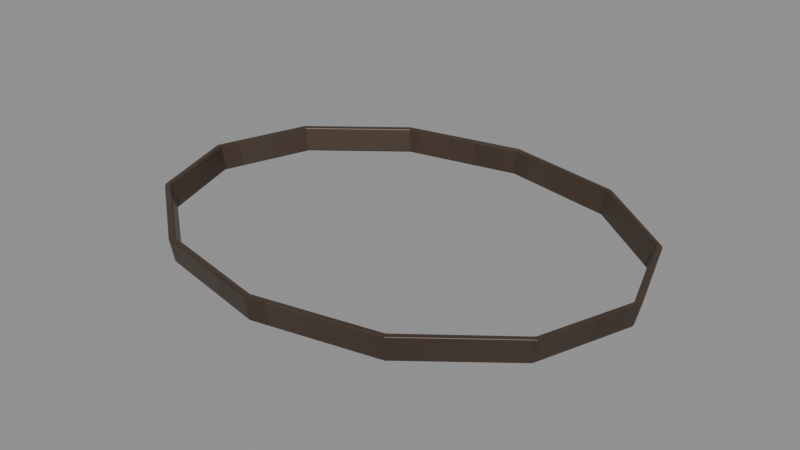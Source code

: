 # Source: Lower-hoop.blend  (saved by Blender 4.3.34; exported with 4.5.12 LTS)
import bpy
from mathutils import Matrix  # noqa: F401  (used for matrix-valued properties, if any)

bpy.ops.wm.read_factory_settings(use_empty=True)
scene = bpy.context.scene
scene.name = 'Isolated part'

# ---- collections
col_part_lower_hoop = bpy.data.collections.new('Part.Lower-hoop'); scene.collection.children.link(col_part_lower_hoop)

# ---- images (referenced by path relative to the original .blend; pixels are not part of the script)
import os
ASSET_DIR = os.environ.get("B2B_ASSET_DIR", "")  # directory of the original .blend (textures are referenced by path, not embedded)
HERE = os.path.dirname(os.path.abspath(__file__))  # packed textures are extracted next to this script under _unpacked/

def load_image(name, relpath, width, height, colorspace="sRGB"):
    """Load a texture the original file referenced (path relative to the .blend, or extracted next to this script)."""
    p = next((c for c in (os.path.join(HERE, relpath), os.path.join(ASSET_DIR, relpath)) if relpath and os.path.exists(c)), "")
    if p:
        img = bpy.data.images.load(p, check_existing=True)
        img.name = name
    else:  # same state as the original file: an image datablock whose file is absent (Cycles renders it pink)
        img = bpy.data.images.new(name, width, height)
        img.source = "FILE"
        img.filepath = "//" + (relpath or name)
    img.colorspace_settings.name = colorspace
    return img
img_minecraft___iron = load_image('Minecraft • Iron', '_unpacked/Iron.b05c8492.png', 64, 64, 'sRGB')

# ---- materials (node trees are filled in below, after node groups)
mat_minecraft___iron = bpy.data.materials.new('Minecraft / Iron')
mat_minecraft___iron.diffuse_color = (0.302, 0.251, 0.2078, 1.0)

# ---- material node trees
mat_minecraft___iron.use_nodes = True; mat_minecraft___iron.node_tree.nodes.clear()
_N = mat_minecraft___iron.node_tree.nodes; _L = mat_minecraft___iron.node_tree.links
n0 = _N.new('ShaderNodeBsdfPrincipled'); n0.name = 'Principled BSDF'; n0.location = (10, 300)
n0.inputs[1].default_value = 0.37
n0.inputs[2].default_value = 0.42
n1 = _N.new('ShaderNodeOutputMaterial'); n1.name = 'Material Output'; n1.location = (300, 300)
n2 = _N.new('ShaderNodeTexImage'); n2.name = 'Image Texture'; n2.location = (-580, 280)
n2.image = img_minecraft___iron
n2.interpolation = 'Closest'
_L.new(n0.outputs[0], n1.inputs[0])
_L.new(n2.outputs[0], n0.inputs[0])
n1.is_active_output = True

# ---- meshes
me_oakwashtub_lower_hoop_001 = bpy.data.meshes.new('OakWashTub.Lower-hoop.001')
me_oakwashtub_lower_hoop_001.from_pydata([(0.2956, 0.0, 0.0), (0.256, 0.1156, 0.0), (0.1478, 0.2002, 0.0), (7.451e-09, 0.2311, 0.0), (-0.1478, 0.2002, 0.0), (-0.256, 0.1156, 0.0), (-0.2956, 2.831e-17, 0.0), (-0.256, -0.1156, 0.0), (-0.1478, -0.2002, 0.0), (7.451e-09, -0.2311, 0.0), (0.1478, -0.2002, 0.0), (0.256, -0.1156, 0.0), (0.3031, 0.0, 0.031), (0.2625, 0.1179, 0.031), (0.1516, 0.2042, 0.031), (7.451e-09, 0.2358, 0.031), (-0.1516, 0.2042, 0.031), (-0.2625, 0.1179, 0.031), (-0.3031, 2.887e-17, 0.031), (-0.2625, -0.1179, 0.031), (-0.1516, -0.2042, 0.031), (7.451e-09, -0.2358, 0.031), (0.1516, -0.2042, 0.031), (0.2625, -0.1179, 0.031), (0.2951, 0.0, 0.031), (0.2556, 0.1139, 0.031), (0.1476, 0.1972, 0.031), (7.451e-09, 0.2278, 0.031), (-0.1476, 0.1972, 0.031), (-0.2556, 0.1139, 0.031), (-0.2951, 2.789e-17, 0.031), (-0.2556, -0.1139, 0.031), (-0.1476, -0.1972, 0.031), (7.451e-09, -0.2278, 0.031), (0.1476, -0.1972, 0.031), (0.2556, -0.1139, 0.031), (0.2876, 0.0, 0.0), (0.249, 0.1116, 0.0), (0.1438, 0.1932, 0.0), (7.451e-09, 0.2231, 0.0), (-0.1438, 0.1932, 0.0), (-0.249, 0.1116, 0.0), (-0.2876, 2.733e-17, 0.0), (-0.249, -0.1116, 0.0), (-0.1438, -0.1932, 0.0), (7.451e-09, -0.2231, 0.0), (0.1438, -0.1932, 0.0), (0.249, -0.1116, 0.0)], [], [(0, 1, 13, 12), (1, 2, 14, 13), (2, 3, 15, 14), (3, 4, 16, 15), (4, 5, 17, 16), (5, 6, 18, 17), (6, 7, 19, 18), (7, 8, 20, 19), (8, 9, 21, 20), (9, 10, 22, 21), (10, 11, 23, 22), (11, 0, 12, 23), (12, 13, 25, 24), (13, 14, 26, 25), (14, 15, 27, 26), (15, 16, 28, 27), (16, 17, 29, 28), (17, 18, 30, 29), (18, 19, 31, 30), (19, 20, 32, 31), (20, 21, 33, 32), (21, 22, 34, 33), (22, 23, 35, 34), (23, 12, 24, 35), (24, 25, 37, 36), (25, 26, 38, 37), (26, 27, 39, 38), (27, 28, 40, 39), (28, 29, 41, 40), (29, 30, 42, 41), (30, 31, 43, 42), (31, 32, 44, 43), (32, 33, 45, 44), (33, 34, 46, 45), (34, 35, 47, 46), (35, 24, 36, 47), (36, 37, 1, 0), (37, 38, 2, 1), (38, 39, 3, 2), (39, 40, 4, 3), (40, 41, 5, 4), (41, 42, 6, 5), (42, 43, 7, 6), (43, 44, 8, 7), (44, 45, 9, 8), (45, 46, 10, 9), (46, 47, 11, 10), (47, 36, 0, 11)])
_uv = me_oakwashtub_lower_hoop_001.uv_layers.new(name='UV0.Surface')
_uv.uv.foreach_set('vector', [0.5442, 0.6598, 0.6367, 0.6598, 0.6385, 0.6846, 0.5442, 0.6846, 0.749, 0.6598, 0.6625, 0.6598, 0.6655, 0.6846, 0.7542, 0.6846, 0.6625, 0.6598, 0.5442, 0.6598, 0.5442, 0.6846, 0.6655, 0.6846, 0.5442, 0.6598, 0.426, 0.6598, 0.423, 0.6846, 0.5442, 0.6846, 0.426, 0.6598, 0.3395, 0.6598, 0.3342, 0.6846, 0.423, 0.6846, 0.6367, 0.6598, 0.5442, 0.6598, 0.5442, 0.6846, 0.6385, 0.6846, 0.5442, 0.6598, 0.4518, 0.6598, 0.4499, 0.6846, 0.5442, 0.6846, 0.3395, 0.6598, 0.426, 0.6598, 0.423, 0.6846, 0.3342, 0.6846, 0.426, 0.6598, 0.5442, 0.6598, 0.5442, 0.6846, 0.423, 0.6846, 0.5442, 0.6598, 0.6625, 0.6598, 0.6655, 0.6846, 0.5442, 0.6846, 0.6625, 0.6598, 0.749, 0.6598, 0.7542, 0.6846, 0.6655, 0.6846, 0.4518, 0.6598, 0.5442, 0.6598, 0.5442, 0.6846, 0.4499, 0.6846, 0.5442, 0.8479, 0.6385, 0.8154, 0.6353, 0.8099, 0.5442, 0.8415, 0.7542, 0.6997, 0.6655, 0.7687, 0.6623, 0.7632, 0.7487, 0.6965, 0.6655, 0.7687, 0.5442, 0.794, 0.5442, 0.7876, 0.6623, 0.7632, 0.5442, 0.794, 0.423, 0.7687, 0.4262, 0.7632, 0.5442, 0.7876, 0.423, 0.7687, 0.3342, 0.6997, 0.3398, 0.6965, 0.4262, 0.7632, 0.6385, 0.3954, 0.5442, 0.3629, 0.5442, 0.3693, 0.6353, 0.4009, 0.5442, 0.3629, 0.4499, 0.3954, 0.4531, 0.4009, 0.5442, 0.3693, 0.3342, 0.5111, 0.423, 0.4421, 0.4262, 0.4476, 0.3398, 0.5143, 0.423, 0.4421, 0.5442, 0.4168, 0.5442, 0.4232, 0.4262, 0.4476, 0.5442, 0.4168, 0.6655, 0.4421, 0.6623, 0.4476, 0.5442, 0.4232, 0.6655, 0.4421, 0.7542, 0.5111, 0.7487, 0.5143, 0.6623, 0.4476, 0.4499, 0.8154, 0.5442, 0.8479, 0.5442, 0.8415, 0.4531, 0.8099, 0.5442, 0.6846, 0.6353, 0.6846, 0.6335, 0.6598, 0.5442, 0.6598, 0.7487, 0.6846, 0.6623, 0.6846, 0.6593, 0.6598, 0.7435, 0.6598, 0.6623, 0.6846, 0.5442, 0.6846, 0.5442, 0.6598, 0.6593, 0.6598, 0.5442, 0.6846, 0.4262, 0.6846, 0.4292, 0.6598, 0.5442, 0.6598, 0.4262, 0.6846, 0.3398, 0.6846, 0.345, 0.6598, 0.4292, 0.6598, 0.6353, 0.6846, 0.5442, 0.6846, 0.5442, 0.6598, 0.6335, 0.6598, 0.5442, 0.6846, 0.4531, 0.6846, 0.455, 0.6598, 0.5442, 0.6598, 0.3398, 0.6846, 0.4262, 0.6846, 0.4292, 0.6598, 0.345, 0.6598, 0.4262, 0.6846, 0.5442, 0.6846, 0.5442, 0.6598, 0.4292, 0.6598, 0.5442, 0.6846, 0.6623, 0.6846, 0.6593, 0.6598, 0.5442, 0.6598, 0.6623, 0.6846, 0.7487, 0.6846, 0.7435, 0.6598, 0.6593, 0.6598, 0.4531, 0.6846, 0.5442, 0.6846, 0.5442, 0.6598, 0.455, 0.6598, 0.5442, 0.8354, 0.6335, 0.8046, 0.6367, 0.8102, 0.5442, 0.8418, 0.7435, 0.6946, 0.6593, 0.76, 0.6625, 0.7655, 0.749, 0.6978, 0.6593, 0.76, 0.5442, 0.7839, 0.5442, 0.7903, 0.6625, 0.7655, 0.5442, 0.7839, 0.4292, 0.76, 0.426, 0.7655, 0.5442, 0.7903, 0.4292, 0.76, 0.345, 0.6946, 0.3395, 0.6978, 0.426, 0.7655, 0.6335, 0.4062, 0.5442, 0.3753, 0.5442, 0.3689, 0.6367, 0.4006, 0.5442, 0.3753, 0.455, 0.4062, 0.4518, 0.4006, 0.5442, 0.3689, 0.345, 0.5161, 0.4292, 0.4508, 0.426, 0.4453, 0.3395, 0.5129, 0.4292, 0.4508, 0.5442, 0.4269, 0.5442, 0.4205, 0.426, 0.4453, 0.5442, 0.4269, 0.6593, 0.4508, 0.6625, 0.4453, 0.5442, 0.4205, 0.6593, 0.4508, 0.7435, 0.5161, 0.749, 0.5129, 0.6625, 0.4453, 0.455, 0.8046, 0.5442, 0.8354, 0.5442, 0.8418, 0.4518, 0.8102])
_uv.active_render = True
_uv = me_oakwashtub_lower_hoop_001.uv_layers.new(name='UV1.Paint')
_uv.uv.foreach_set('vector', [0.3901, 0.664, 0.3901, 0.6195, 0.4031, 0.6175, 0.4031, 0.6628, 0.8738, 0.7817, 0.8748, 0.7271, 0.8878, 0.7285, 0.8868, 0.7845, 0.8748, 0.7271, 0.8748, 0.6575, 0.8878, 0.6572, 0.8878, 0.7285, 0.8748, 0.6575, 0.8738, 0.5916, 0.8868, 0.5896, 0.8878, 0.6572, 0.846, 0.9877, 0.846, 0.9345, 0.859, 0.9345, 0.859, 0.9889, 0.846, 0.9345, 0.846, 0.878, 0.859, 0.8769, 0.859, 0.9345, 0.846, 0.878, 0.846, 0.8335, 0.859, 0.8315, 0.859, 0.8769, 0.8953, 0.331, 0.8963, 0.3856, 0.8834, 0.384, 0.8824, 0.3281, 0.8963, 0.3856, 0.8963, 0.4551, 0.8834, 0.4554, 0.8834, 0.384, 0.8963, 0.4551, 0.8953, 0.521, 0.8824, 0.5229, 0.8834, 0.4554, 0.3901, 0.7737, 0.3901, 0.7204, 0.4031, 0.7205, 0.4031, 0.7749, 0.3901, 0.7204, 0.3901, 0.664, 0.4031, 0.6628, 0.4031, 0.7205, 0.3555, 0.6023, 0.3036, 0.595, 0.3047, 0.5915, 0.3548, 0.5987, 0.3036, 0.595, 0.2587, 0.553, 0.2612, 0.5505, 0.3047, 0.5915, 0.2587, 0.553, 0.2328, 0.4874, 0.236, 0.4867, 0.2612, 0.5505, 0.2328, 0.4874, 0.2328, 0.4159, 0.2359, 0.417, 0.236, 0.4867, 0.2328, 0.4159, 0.2587, 0.3576, 0.2609, 0.3603, 0.2359, 0.417, 0.2587, 0.3576, 0.3036, 0.3281, 0.3043, 0.3317, 0.2609, 0.3603, 0.3036, 0.3281, 0.3555, 0.3353, 0.3544, 0.3388, 0.3043, 0.3317, 0.3555, 0.3353, 0.4004, 0.3774, 0.3979, 0.3798, 0.3544, 0.3388, 0.4004, 0.3774, 0.4264, 0.443, 0.4231, 0.4437, 0.3979, 0.3798, 0.4264, 0.443, 0.4264, 0.5145, 0.4232, 0.5133, 0.4231, 0.4437, 0.4264, 0.5145, 0.4004, 0.5728, 0.3982, 0.5701, 0.4232, 0.5133, 0.4004, 0.5728, 0.3555, 0.6023, 0.3548, 0.5987, 0.3982, 0.5701, 0.9136, 0.9081, 0.9136, 0.9518, 0.9006, 0.9498, 0.9006, 0.9069, 0.0009578, 0.9858, 7.553e-09, 0.9313, 0.01307, 0.9299, 0.01401, 0.9829, 7.553e-09, 0.9313, 2.621e-06, 0.8619, 0.01307, 0.8622, 0.01307, 0.9299, 2.621e-06, 0.8619, 0.000965, 0.7961, 0.01401, 0.7981, 0.01307, 0.8622, 0.9146, 0.5896, 0.9146, 0.6423, 0.9016, 0.6423, 0.9016, 0.5908, 0.9146, 0.6423, 0.9146, 0.698, 0.9016, 0.6969, 0.9016, 0.6423, 0.9146, 0.698, 0.9146, 0.7418, 0.9016, 0.7398, 0.9016, 0.6969, 0.04167, 0.7961, 0.04071, 0.8505, 0.02779, 0.8521, 0.02874, 0.799, 0.04071, 0.8505, 0.04071, 0.92, 0.02779, 0.9197, 0.02779, 0.8521, 0.04071, 0.92, 0.04167, 0.9858, 0.02873, 0.9838, 0.02779, 0.9197, 0.9136, 0.7997, 0.9136, 0.8524, 0.9006, 0.8524, 0.9006, 0.8008, 0.9136, 0.8524, 0.9136, 0.9081, 0.9006, 0.9069, 0.9006, 0.8524, 0.07015, 0.3386, 0.02766, 0.3666, 0.02543, 0.3638, 0.06946, 0.335, 0.02766, 0.3666, 0.003188, 0.4219, 0.0, 0.4208, 0.02543, 0.3638, 0.003188, 0.4219, 0.003284, 0.4898, 1.416e-09, 0.4905, 0.0, 0.4208, 0.003284, 0.4898, 0.02793, 0.552, 0.02543, 0.5544, 1.416e-09, 0.4905, 0.02793, 0.552, 0.07051, 0.5918, 0.06946, 0.5953, 0.02543, 0.5544, 0.07051, 0.5918, 0.1196, 0.5987, 0.1203, 0.6023, 0.06946, 0.5953, 0.1196, 0.5987, 0.1621, 0.5707, 0.1644, 0.5734, 0.1203, 0.6023, 0.1621, 0.5707, 0.1866, 0.5153, 0.1898, 0.5165, 0.1644, 0.5734, 0.1866, 0.5153, 0.1865, 0.4475, 0.1898, 0.4467, 0.1898, 0.5165, 0.1865, 0.4475, 0.1619, 0.3853, 0.1644, 0.3828, 0.1898, 0.4467, 0.1619, 0.3853, 0.1193, 0.3454, 0.1203, 0.3419, 0.1644, 0.3828, 0.1193, 0.3454, 0.07015, 0.3386, 0.06946, 0.335, 0.1203, 0.3419])
me_oakwashtub_lower_hoop_001.materials.append(mat_minecraft___iron)
me_oakwashtub_lower_hoop_001.update()

# ---- objects
ob_lower_hoop = bpy.data.objects.new('Lower-hoop', me_oakwashtub_lower_hoop_001)

# ---- transforms, parenting, visibility, modifiers, constraints
ob_lower_hoop.location = (0.0, 0.0, 0.0)
_m = ob_lower_hoop.modifiers.new('Hand-finished edges', 'BEVEL')
_m.width = 0.002
_m.width_pct = 0.002
_m.harden_normals = True

# ---- collection membership
col_part_lower_hoop.objects.link(ob_lower_hoop)

# ---- scene / render settings (as saved in the file)
scene.frame_start = 1; scene.frame_end = 250; scene.frame_set(1)
scene.render.engine = 'BLENDER_EEVEE_NEXT'
scene.render.image_settings.exr_codec = 'NONE'
scene.render.simplify_subdivision_render = 0
scene.render.simplify_child_particles_render = 0.0
scene.eevee.use_volume_custom_range = False
scene.eevee.use_fast_gi = False
scene.eevee.use_shadows = False
scene.view_settings.white_balance_temperature = 0.0
scene.view_settings.white_balance_tint = 0.0
scene.view_settings.white_balance_whitepoint = (2.97, 0.5193, -0.0414)
bpy.context.view_layer.update()

# ---- added for rendering (the .blend has no active camera and no usable light): camera, sun + grey world if the file has none
cam_auto = bpy.data.cameras.new('AutoCamera')
cam_auto.lens = 50.0
cam_auto.sensor_width = 36.0
cam_auto.clip_end = 1000.0
ob_auto_camera = bpy.data.objects.new('AutoCamera', cam_auto)
scene.collection.objects.link(ob_auto_camera)
ob_auto_camera.location = (0.709169, -0.851003, 0.582835)
ob_auto_camera.rotation_euler = (1.09748, -7.21219e-08, 0.694738)
scene.camera = ob_auto_camera
light_auto_sun = bpy.data.lights.new('AutoSun', 'SUN')
light_auto_sun.energy = 3.0
light_auto_sun.angle = 0.0523599
ob_auto_sun = bpy.data.objects.new('AutoSun', light_auto_sun)
scene.collection.objects.link(ob_auto_sun)
ob_auto_sun.rotation_euler = (0.872665, 0.174533, 0.523599)
if scene.world is None:
    world_auto = bpy.data.worlds.new('AutoWorld')
    world_auto.color = (0.3, 0.3, 0.3)
    scene.world = world_auto
bpy.context.view_layer.update()
